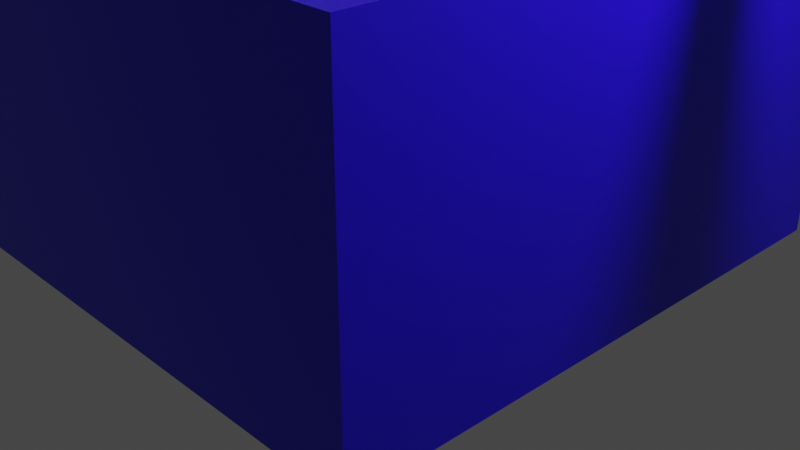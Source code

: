 # Source: blueattackbuilding.blend  (saved by Blender 3.1.7; exported with 4.5.12 LTS)
import bpy
from mathutils import Matrix  # noqa: F401  (used for matrix-valued properties, if any)

bpy.ops.wm.read_factory_settings(use_empty=True)
scene = bpy.context.scene
scene.name = 'Scene'

# ---- collections
col_collection = bpy.data.collections.new('Collection'); scene.collection.children.link(col_collection)

# ---- materials (node trees are filled in below, after node groups)
mat_material = bpy.data.materials.new('Material')
mat_material.alpha_threshold = 0.0
mat_material.use_transparent_shadow = False
mat_material.line_color = (0.0, 0.0, 0.0, 1.0)
mat_material_001 = bpy.data.materials.new('Material.001')
mat_material_001.alpha_threshold = 0.0
mat_material_001.use_transparent_shadow = False
mat_material_001.line_color = (0.0, 0.0, 0.0, 1.0)
mat_material_002 = bpy.data.materials.new('Material.002')
mat_material_002.alpha_threshold = 0.0
mat_material_002.use_transparent_shadow = False
mat_material_002.line_color = (0.0, 0.0, 0.0, 1.0)
mat_material_003 = bpy.data.materials.new('Material.003')
mat_material_003.alpha_threshold = 0.0
mat_material_003.use_transparent_shadow = False
mat_material_003.line_color = (0.0, 0.0, 0.0, 1.0)
mat_material_004 = bpy.data.materials.new('Material.004')
mat_material_004.alpha_threshold = 0.0
mat_material_004.use_transparent_shadow = False
mat_material_004.line_color = (0.0, 0.0, 0.0, 1.0)

# ---- material node trees
mat_material.use_nodes = True; mat_material.node_tree.nodes.clear()
_N = mat_material.node_tree.nodes; _L = mat_material.node_tree.links
n0 = _N.new('ShaderNodeOutputMaterial'); n0.name = 'Material Output'; n0.location = (300, 300)
n1 = _N.new('ShaderNodeBsdfPrincipled'); n1.name = 'Principled BSDF'; n1.location = (10, 300)
n1.distribution = 'GGX'
n1.subsurface_method = 'RANDOM_WALK_SKIN'
n1.inputs[0].default_value = (0.8, 0.3021, 0.0, 1.0)
n1.inputs[2].default_value = 0.4
n1.inputs[3].default_value = 1.45
n1.inputs[27].default_value = (0.0, 0.0, 0.0, 1.0)
n1.inputs[28].default_value = 1.0
_L.new(n1.outputs[0], n0.inputs[0])
n0.is_active_output = True
mat_material_001.use_nodes = True; mat_material_001.node_tree.nodes.clear()
_N = mat_material_001.node_tree.nodes; _L = mat_material_001.node_tree.links
n0 = _N.new('ShaderNodeOutputMaterial'); n0.name = 'Material Output'; n0.location = (300, 300)
n1 = _N.new('ShaderNodeBsdfPrincipled'); n1.name = 'Principled BSDF'; n1.location = (10, 300)
n1.distribution = 'GGX'
n1.subsurface_method = 'RANDOM_WALK_SKIN'
n1.inputs[0].default_value = (0.0, 0.0, 0.0, 1.0)
n1.inputs[2].default_value = 0.4
n1.inputs[3].default_value = 1.45
n1.inputs[27].default_value = (0.0, 0.0, 0.0, 1.0)
n1.inputs[28].default_value = 1.0
_L.new(n1.outputs[0], n0.inputs[0])
n0.is_active_output = True
mat_material_002.use_nodes = True; mat_material_002.node_tree.nodes.clear()
_N = mat_material_002.node_tree.nodes; _L = mat_material_002.node_tree.links
n0 = _N.new('ShaderNodeOutputMaterial'); n0.name = 'Material Output'; n0.location = (300, 300)
n1 = _N.new('ShaderNodeBsdfPrincipled'); n1.name = 'Principled BSDF'; n1.location = (10, 300)
n1.distribution = 'GGX'
n1.subsurface_method = 'RANDOM_WALK_SKIN'
n1.inputs[0].default_value = (0.01621, 0.0, 0.8, 1.0)
n1.inputs[2].default_value = 0.4
n1.inputs[3].default_value = 1.45
n1.inputs[27].default_value = (0.0, 0.0, 0.0, 1.0)
n1.inputs[28].default_value = 1.0
_L.new(n1.outputs[0], n0.inputs[0])
n0.is_active_output = True
mat_material_003.use_nodes = True; mat_material_003.node_tree.nodes.clear()
_N = mat_material_003.node_tree.nodes; _L = mat_material_003.node_tree.links
n0 = _N.new('ShaderNodeOutputMaterial'); n0.name = 'Material Output'; n0.location = (300, 300)
n1 = _N.new('ShaderNodeBsdfPrincipled'); n1.name = 'Principled BSDF'; n1.location = (10, 300)
n1.distribution = 'GGX'
n1.subsurface_method = 'RANDOM_WALK_SKIN'
n1.inputs[0].default_value = (0.01621, 0.0, 0.8, 1.0)
n1.inputs[2].default_value = 0.4
n1.inputs[3].default_value = 1.45
n1.inputs[27].default_value = (0.0, 0.0, 0.0, 1.0)
n1.inputs[28].default_value = 1.0
_L.new(n1.outputs[0], n0.inputs[0])
n0.is_active_output = True
mat_material_004.use_nodes = True; mat_material_004.node_tree.nodes.clear()
_N = mat_material_004.node_tree.nodes; _L = mat_material_004.node_tree.links
n0 = _N.new('ShaderNodeOutputMaterial'); n0.name = 'Material Output'; n0.location = (300, 300)
n1 = _N.new('ShaderNodeBsdfPrincipled'); n1.name = 'Principled BSDF'; n1.location = (10, 300)
n1.distribution = 'GGX'
n1.subsurface_method = 'RANDOM_WALK_SKIN'
n1.inputs[0].default_value = (0.01621, 0.0, 0.8, 1.0)
n1.inputs[2].default_value = 0.4
n1.inputs[3].default_value = 1.45
n1.inputs[27].default_value = (0.0, 0.0, 0.0, 1.0)
n1.inputs[28].default_value = 1.0
_L.new(n1.outputs[0], n0.inputs[0])
n0.is_active_output = True

# ---- world
world_world = bpy.data.worlds.new('World'); scene.world = world_world
world_world.use_nodes = True; world_world.node_tree.nodes.clear()
_N = world_world.node_tree.nodes; _L = world_world.node_tree.links
n0 = _N.new('ShaderNodeOutputWorld'); n0.name = 'World Output'; n0.location = (300, 300)
n1 = _N.new('ShaderNodeBackground'); n1.name = 'Background'; n1.location = (10, 300)
n1.inputs[0].default_value = (0.05088, 0.05088, 0.05088, 1.0)
_L.new(n1.outputs[0], n0.inputs[0])
n0.is_active_output = True
world_world.color = (0.05088, 0.05088, 0.05088)
world_world.use_sun_shadow = False
world_world.sun_shadow_jitter_overblur = 0.0

# ---- cameras
cam_camera = bpy.data.cameras.new('Camera')
cam_camera.clip_end = 100.0
cam_camera.ortho_scale = 7.314

# ---- lights
light_light = bpy.data.lights.new('Light', 'POINT')
light_light.transmission_factor = 0.0
light_light.energy = 1000.0
light_light.shadow_soft_size = 0.1
light_light.shadow_maximum_resolution = 0.006
light_light.use_absolute_resolution = True

# ---- meshes
me_cube = bpy.data.meshes.new('Cube')
me_cube.from_pydata([(1.0, 1.0, 1.0), (1.0, 1.0, -1.0), (1.0, -1.0, 1.0), (1.0, -1.0, -1.0), (-1.0, 1.0, 1.0), (-1.0, 1.0, -1.0), (-1.0, -1.0, 1.0), (-1.0, -1.0, -1.0)], [], [(0, 4, 6, 2), (3, 2, 6, 7), (7, 6, 4, 5), (5, 1, 3, 7), (1, 0, 2, 3), (5, 4, 0, 1)])
_uv = me_cube.uv_layers.new(name='UVMap')
_uv.uv.foreach_set('vector', [0.625, 0.5, 0.875, 0.5, 0.875, 0.75, 0.625, 0.75, 0.375, 0.75, 0.625, 0.75, 0.625, 1.0, 0.375, 1.0, 0.375, 0.0, 0.625, 0.0, 0.625, 0.25, 0.375, 0.25, 0.125, 0.5, 0.375, 0.5, 0.375, 0.75, 0.125, 0.75, 0.375, 0.5, 0.625, 0.5, 0.625, 0.75, 0.375, 0.75, 0.375, 0.25, 0.625, 0.25, 0.625, 0.5, 0.375, 0.5])
me_cube.materials.append(mat_material)
me_cube.use_remesh_preserve_volume = False
me_cube.use_remesh_preserve_attributes = False
me_cube.use_mirror_vertex_groups = False
me_cube.update()
me_cube_001 = bpy.data.meshes.new('Cube.001')
me_cube_001.from_pydata([(1.0, 1.0, 1.0), (1.0, 1.0, -1.0), (1.0, -1.0, 1.0), (1.0, -1.0, -1.0), (-1.0, 1.0, 1.0), (-1.0, 1.0, -1.0), (-1.0, -1.0, 1.0), (-1.0, -1.0, -1.0)], [], [(0, 4, 6, 2), (3, 2, 6, 7), (7, 6, 4, 5), (5, 1, 3, 7), (1, 0, 2, 3), (5, 4, 0, 1)])
_uv = me_cube_001.uv_layers.new(name='UVMap')
_uv.uv.foreach_set('vector', [0.625, 0.5, 0.875, 0.5, 0.875, 0.75, 0.625, 0.75, 0.375, 0.75, 0.625, 0.75, 0.625, 1.0, 0.375, 1.0, 0.375, 0.0, 0.625, 0.0, 0.625, 0.25, 0.375, 0.25, 0.125, 0.5, 0.375, 0.5, 0.375, 0.75, 0.125, 0.75, 0.375, 0.5, 0.625, 0.5, 0.625, 0.75, 0.375, 0.75, 0.375, 0.25, 0.625, 0.25, 0.625, 0.5, 0.375, 0.5])
me_cube_001.materials.append(mat_material_001)
me_cube_001.use_remesh_preserve_volume = False
me_cube_001.use_remesh_preserve_attributes = False
me_cube_001.use_mirror_vertex_groups = False
me_cube_001.update()
me_cube_002 = bpy.data.meshes.new('Cube.002')
me_cube_002.from_pydata([(1.0, 1.0, 1.0), (1.0, 1.0, -1.0), (1.0, -1.0, 1.0), (1.0, -1.0, -1.0), (-1.0, 1.0, 1.0), (-1.0, 1.0, -1.0), (-1.0, -1.0, 1.0), (-1.0, -1.0, -1.0)], [], [(0, 4, 6, 2), (3, 2, 6, 7), (7, 6, 4, 5), (5, 1, 3, 7), (1, 0, 2, 3), (5, 4, 0, 1)])
_uv = me_cube_002.uv_layers.new(name='UVMap')
_uv.uv.foreach_set('vector', [0.625, 0.5, 0.875, 0.5, 0.875, 0.75, 0.625, 0.75, 0.375, 0.75, 0.625, 0.75, 0.625, 1.0, 0.375, 1.0, 0.375, 0.0, 0.625, 0.0, 0.625, 0.25, 0.375, 0.25, 0.125, 0.5, 0.375, 0.5, 0.375, 0.75, 0.125, 0.75, 0.375, 0.5, 0.625, 0.5, 0.625, 0.75, 0.375, 0.75, 0.375, 0.25, 0.625, 0.25, 0.625, 0.5, 0.375, 0.5])
me_cube_002.materials.append(mat_material_002)
me_cube_002.use_remesh_preserve_volume = False
me_cube_002.use_remesh_preserve_attributes = False
me_cube_002.use_mirror_vertex_groups = False
me_cube_002.update()
me_cube_003 = bpy.data.meshes.new('Cube.003')
me_cube_003.from_pydata([(1.0, 1.0, 1.0), (1.0, 1.0, -1.0), (1.0, -1.0, 1.0), (1.0, -1.0, -1.0), (-1.0, 1.0, 1.0), (-1.0, 1.0, -1.0), (-1.0, -1.0, 1.0), (-1.0, -1.0, -1.0)], [], [(0, 4, 6, 2), (3, 2, 6, 7), (7, 6, 4, 5), (5, 1, 3, 7), (1, 0, 2, 3), (5, 4, 0, 1)])
_uv = me_cube_003.uv_layers.new(name='UVMap')
_uv.uv.foreach_set('vector', [0.625, 0.5, 0.875, 0.5, 0.875, 0.75, 0.625, 0.75, 0.375, 0.75, 0.625, 0.75, 0.625, 1.0, 0.375, 1.0, 0.375, 0.0, 0.625, 0.0, 0.625, 0.25, 0.375, 0.25, 0.125, 0.5, 0.375, 0.5, 0.375, 0.75, 0.125, 0.75, 0.375, 0.5, 0.625, 0.5, 0.625, 0.75, 0.375, 0.75, 0.375, 0.25, 0.625, 0.25, 0.625, 0.5, 0.375, 0.5])
me_cube_003.materials.append(mat_material_003)
me_cube_003.use_remesh_preserve_volume = False
me_cube_003.use_remesh_preserve_attributes = False
me_cube_003.use_mirror_vertex_groups = False
me_cube_003.update()
me_cube_004 = bpy.data.meshes.new('Cube.004')
me_cube_004.from_pydata([(1.0, 1.0, 1.0), (1.0, 1.0, -1.0), (1.0, -1.0, 1.0), (1.0, -1.0, -1.0), (-1.0, 1.0, 1.0), (-1.0, 1.0, -1.0), (-1.0, -1.0, 1.0), (-1.0, -1.0, -1.0)], [], [(0, 4, 6, 2), (3, 2, 6, 7), (7, 6, 4, 5), (5, 1, 3, 7), (1, 0, 2, 3), (5, 4, 0, 1)])
_uv = me_cube_004.uv_layers.new(name='UVMap')
_uv.uv.foreach_set('vector', [0.625, 0.5, 0.875, 0.5, 0.875, 0.75, 0.625, 0.75, 0.375, 0.75, 0.625, 0.75, 0.625, 1.0, 0.375, 1.0, 0.375, 0.0, 0.625, 0.0, 0.625, 0.25, 0.375, 0.25, 0.125, 0.5, 0.375, 0.5, 0.375, 0.75, 0.125, 0.75, 0.375, 0.5, 0.625, 0.5, 0.625, 0.75, 0.375, 0.75, 0.375, 0.25, 0.625, 0.25, 0.625, 0.5, 0.375, 0.5])
me_cube_004.materials.append(mat_material_004)
me_cube_004.use_remesh_preserve_volume = False
me_cube_004.use_remesh_preserve_attributes = False
me_cube_004.use_mirror_vertex_groups = False
me_cube_004.update()

# ---- objects
ob_cube = bpy.data.objects.new('Cube', me_cube)
ob_light = bpy.data.objects.new('Light', light_light)
ob_camera = bpy.data.objects.new('Camera', cam_camera)
ob_cube_001 = bpy.data.objects.new('Cube.001', me_cube_001)
ob_cube_002 = bpy.data.objects.new('Cube.002', me_cube_002)
ob_cube_003 = bpy.data.objects.new('Cube.003', me_cube_003)
ob_cube_004 = bpy.data.objects.new('Cube.004', me_cube_004)

# ---- transforms, parenting, visibility, modifiers, constraints
ob_cube.location = (0.0, 0.0, 2.149)
ob_cube.scale = (-1.186, -1.128, -2.24)
ob_cube.lock_rotations_4d = False
ob_cube.empty_display_type = 'ARROWS'
ob_cube.lineart.crease_threshold = 0.0
ob_light.location = (4.076, 1.005, 5.904)
ob_light.rotation_euler = (0.6503, 0.05522, 1.866)
ob_light.lock_rotations_4d = False
ob_light.empty_display_type = 'ARROWS'
ob_light.color = (0.0, 0.0, 0.0, 0.0)
ob_light.lineart.crease_threshold = 0.0
ob_camera.location = (7.359, -6.926, 4.958)
ob_camera.rotation_euler = (1.109, 0.0, 0.8149)
ob_camera.lock_rotations_4d = False
ob_camera.empty_display_type = 'ARROWS'
ob_camera.color = (0.0, 0.0, 0.0, 0.0)
ob_camera.display_type = 'WIRE'
ob_camera.lineart.crease_threshold = 0.0
ob_cube_001.location = (0.0, 0.0, 5.061)
ob_cube_001.scale = (-0.5325, -1.877, -1.006)
ob_cube_001.lock_rotations_4d = False
ob_cube_001.empty_display_type = 'ARROWS'
ob_cube_001.lineart.crease_threshold = 0.0
ob_cube_002.location = (0.0, 0.0, 1.539)
ob_cube_002.scale = (-2.716, -3.079, -1.736)
ob_cube_002.lock_rotations_4d = False
ob_cube_002.empty_display_type = 'ARROWS'
ob_cube_002.lineart.crease_threshold = 0.0
ob_cube_003.location = (2.912, -0.8895, 5.061)
ob_cube_003.scale = (-2.872, -0.1228, -0.1659)
ob_cube_003.lock_rotations_4d = False
ob_cube_003.empty_display_type = 'ARROWS'
ob_cube_003.lineart.crease_threshold = 0.0
ob_cube_004.location = (2.912, 0.9955, 5.061)
ob_cube_004.scale = (-2.872, -0.1228, -0.1659)
ob_cube_004.lock_rotations_4d = False
ob_cube_004.empty_display_type = 'ARROWS'
ob_cube_004.lineart.crease_threshold = 0.0

# ---- collection membership
col_collection.objects.link(ob_cube)
col_collection.objects.link(ob_light)
col_collection.objects.link(ob_camera)
col_collection.objects.link(ob_cube_001)
col_collection.objects.link(ob_cube_002)
col_collection.objects.link(ob_cube_003)
col_collection.objects.link(ob_cube_004)

# ---- scene / render settings (as saved in the file)
scene.camera = ob_camera
scene.frame_start = 1; scene.frame_end = 250; scene.frame_set(1)
scene.render.engine = 'BLENDER_EEVEE_NEXT'
scene.cycles.sampling_pattern = 'TABULATED_SOBOL'
scene.cycles.use_light_tree = False
scene.view_settings.view_transform = 'Filmic'
bpy.context.view_layer.update()
